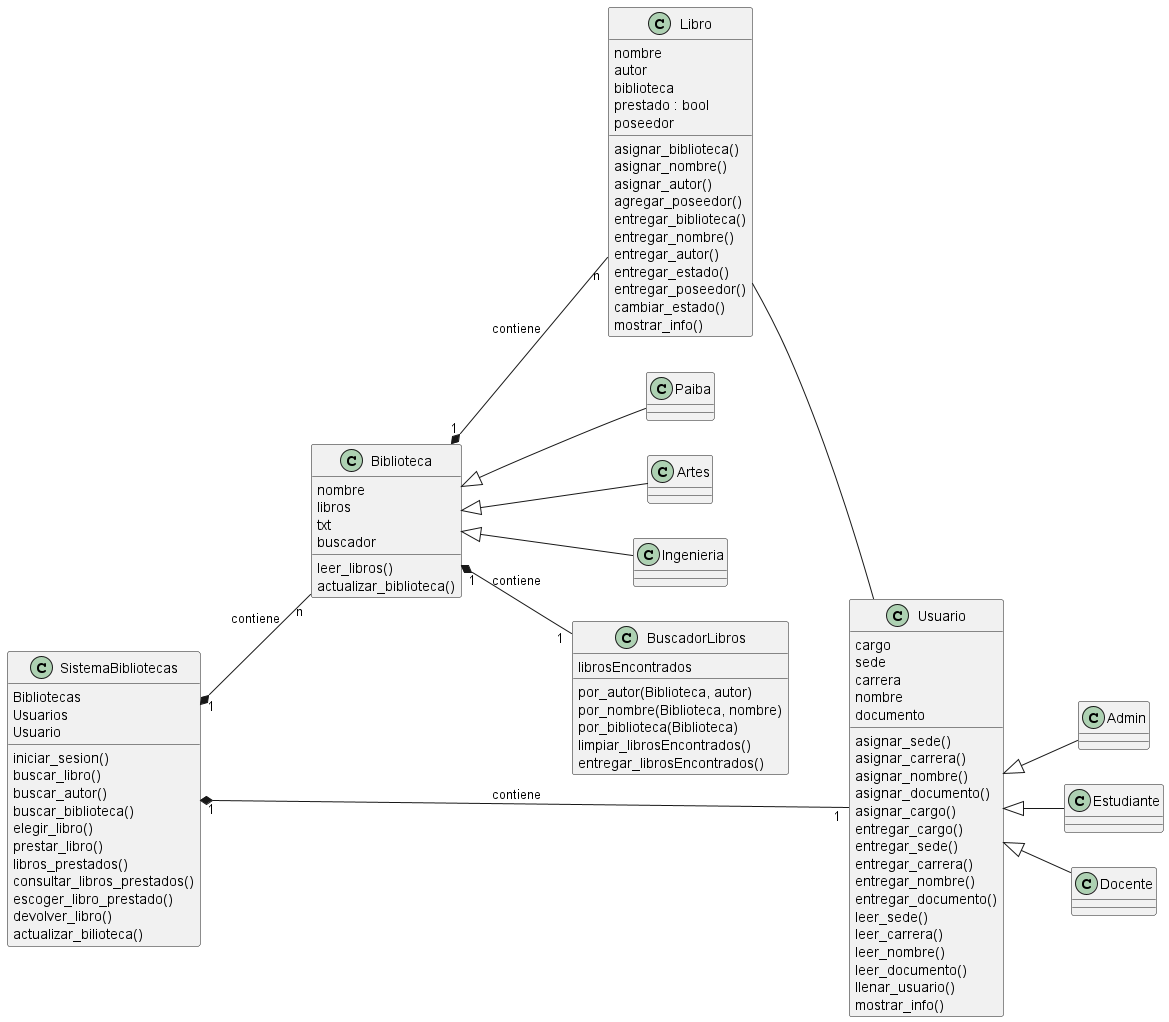

The diagram above was rendered by PlantUML. Its source (embedded in the PNG):
@startuml
left to right direction
Biblioteca "1" *-- "n" Libro : contiene
Biblioteca <|-- Paiba
Biblioteca <|-- Artes
Biblioteca <|-- Ingenieria
Libro -- Usuario
class Libro{
    nombre
    autor
    biblioteca
    prestado : bool
    poseedor
    asignar_biblioteca()
    asignar_nombre()
    asignar_autor()
    agregar_poseedor()
    entregar_biblioteca()
    entregar_nombre()
    entregar_autor()
    entregar_estado()
    entregar_poseedor()
    cambiar_estado()
    mostrar_info()
}

class Biblioteca{
    nombre
    libros
    txt
    buscador
    leer_libros()
    actualizar_biblioteca()
}

Usuario <|-- Admin
Usuario <|-- Estudiante
Usuario <|-- Docente
class Usuario{
    cargo
    sede
    carrera
    nombre
    documento
    asignar_sede()
    asignar_carrera()
    asignar_nombre()
    asignar_documento()
    asignar_cargo()
    entregar_cargo()
    entregar_sede()
    entregar_carrera()
    entregar_nombre()
    entregar_documento()
    leer_sede()
    leer_carrera()
    leer_nombre()
    leer_documento()
    llenar_usuario()
    mostrar_info()
}

Biblioteca "1" *-- "1" BuscadorLibros:contiene
SistemaBibliotecas "1" *-- "1" Usuario:contiene
SistemaBibliotecas "1" *-- "n" Biblioteca:contiene
class BuscadorLibros{
    librosEncontrados
    por_autor(Biblioteca, autor)
    por_nombre(Biblioteca, nombre)
    por_biblioteca(Biblioteca)
    limpiar_librosEncontrados()
    entregar_librosEncontrados()
}

class SistemaBibliotecas{
    Bibliotecas
    Usuarios
    Usuario
    iniciar_sesion()
    buscar_libro()
    buscar_autor()
    buscar_biblioteca()
    elegir_libro()
    prestar_libro()
    libros_prestados()
    consultar_libros_prestados()
    escoger_libro_prestado()
    devolver_libro()
    actualizar_bilioteca()

}
@enduml